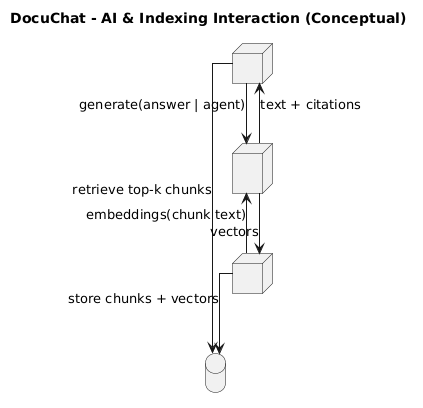

The diagram above was rendered by PlantUML. Its source (embedded in the PNG):
@startuml
title DocuChat - AI & Indexing Interaction (Conceptual)

skinparam linetype ortho

node "Backend API" as BE
node "Worker (Celery)" as WK
database "Postgres + pgvector" as DB
node "Ollama\nLLM + Embeddings" as O

BE --> DB : retrieve top-k chunks
BE --> O : generate(answer | agent)
O --> BE : text + citations

WK --> O : embeddings(chunk text)
O --> WK : vectors
WK --> DB : store chunks + vectors
@enduml